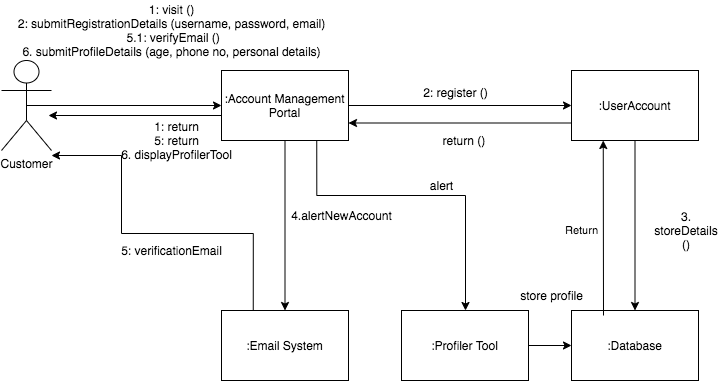

The diagram above was exported from draw.io. Its source (the exported page's mxGraphModel, read from the mxfile embedded in the PNG):
<mxGraphModel dx="1186" dy="613" grid="1" gridSize="10" guides="1" tooltips="1" connect="1" arrows="1" fold="1" page="1" pageScale="1" pageWidth="827" pageHeight="1169" math="0" shadow="0">
  <root>
    <mxCell id="1yxQAFQy3rtj7j1nqlV9-0" />
    <mxCell id="1yxQAFQy3rtj7j1nqlV9-1" parent="1yxQAFQy3rtj7j1nqlV9-0" />
    <mxCell id="_meJB5t479ntR9vlZ_PX-4" style="edgeStyle=orthogonalEdgeStyle;rounded=0;orthogonalLoop=1;jettySize=auto;html=1;exitX=0.5;exitY=0.5;exitDx=0;exitDy=0;exitPerimeter=0;entryX=0;entryY=0.5;entryDx=0;entryDy=0;" parent="1yxQAFQy3rtj7j1nqlV9-1" source="1yxQAFQy3rtj7j1nqlV9-2" target="1yxQAFQy3rtj7j1nqlV9-6" edge="1">
      <mxGeometry relative="1" as="geometry" />
    </mxCell>
    <mxCell id="1yxQAFQy3rtj7j1nqlV9-2" value="Customer" style="shape=umlActor;verticalLabelPosition=bottom;labelBackgroundColor=#ffffff;verticalAlign=top;html=1;outlineConnect=0;" parent="1yxQAFQy3rtj7j1nqlV9-1" vertex="1">
      <mxGeometry x="50" y="155" width="50" height="90" as="geometry" />
    </mxCell>
    <mxCell id="_meJB5t479ntR9vlZ_PX-13" style="edgeStyle=orthogonalEdgeStyle;rounded=0;orthogonalLoop=1;jettySize=auto;html=1;exitX=1;exitY=0.5;exitDx=0;exitDy=0;entryX=0;entryY=0.5;entryDx=0;entryDy=0;" parent="1yxQAFQy3rtj7j1nqlV9-1" source="1yxQAFQy3rtj7j1nqlV9-6" target="1yxQAFQy3rtj7j1nqlV9-9" edge="1">
      <mxGeometry relative="1" as="geometry" />
    </mxCell>
    <mxCell id="_meJB5t479ntR9vlZ_PX-22" style="edgeStyle=orthogonalEdgeStyle;rounded=0;orthogonalLoop=1;jettySize=auto;html=1;exitX=0.5;exitY=1;exitDx=0;exitDy=0;" parent="1yxQAFQy3rtj7j1nqlV9-1" source="1yxQAFQy3rtj7j1nqlV9-6" target="1yxQAFQy3rtj7j1nqlV9-7" edge="1">
      <mxGeometry relative="1" as="geometry" />
    </mxCell>
    <mxCell id="_meJB5t479ntR9vlZ_PX-40" style="edgeStyle=orthogonalEdgeStyle;rounded=0;orthogonalLoop=1;jettySize=auto;html=1;exitX=0.75;exitY=1;exitDx=0;exitDy=0;" parent="1yxQAFQy3rtj7j1nqlV9-1" source="1yxQAFQy3rtj7j1nqlV9-6" target="1yxQAFQy3rtj7j1nqlV9-8" edge="1">
      <mxGeometry relative="1" as="geometry">
        <Array as="points">
          <mxPoint x="365" y="290" />
          <mxPoint x="514" y="290" />
        </Array>
      </mxGeometry>
    </mxCell>
    <mxCell id="1yxQAFQy3rtj7j1nqlV9-6" value=":Account Management Portal" style="rounded=0;whiteSpace=wrap;html=1;" parent="1yxQAFQy3rtj7j1nqlV9-1" vertex="1">
      <mxGeometry x="270" y="165" width="127" height="70" as="geometry" />
    </mxCell>
    <mxCell id="_meJB5t479ntR9vlZ_PX-24" style="edgeStyle=orthogonalEdgeStyle;rounded=0;orthogonalLoop=1;jettySize=auto;html=1;exitX=0.25;exitY=0;exitDx=0;exitDy=0;" parent="1yxQAFQy3rtj7j1nqlV9-1" source="1yxQAFQy3rtj7j1nqlV9-7" edge="1">
      <mxGeometry relative="1" as="geometry">
        <mxPoint x="100" y="250" as="targetPoint" />
        <Array as="points">
          <mxPoint x="302" y="328" />
          <mxPoint x="170" y="328" />
          <mxPoint x="170" y="250" />
        </Array>
      </mxGeometry>
    </mxCell>
    <mxCell id="1yxQAFQy3rtj7j1nqlV9-7" value=":Email System" style="rounded=0;whiteSpace=wrap;html=1;" parent="1yxQAFQy3rtj7j1nqlV9-1" vertex="1">
      <mxGeometry x="270" y="405" width="127" height="70" as="geometry" />
    </mxCell>
    <mxCell id="_meJB5t479ntR9vlZ_PX-43" style="edgeStyle=orthogonalEdgeStyle;rounded=0;orthogonalLoop=1;jettySize=auto;html=1;exitX=1;exitY=0.5;exitDx=0;exitDy=0;entryX=0;entryY=0.5;entryDx=0;entryDy=0;" parent="1yxQAFQy3rtj7j1nqlV9-1" source="1yxQAFQy3rtj7j1nqlV9-8" target="_meJB5t479ntR9vlZ_PX-12" edge="1">
      <mxGeometry relative="1" as="geometry" />
    </mxCell>
    <mxCell id="1yxQAFQy3rtj7j1nqlV9-8" value=":Profiler Tool" style="rounded=0;whiteSpace=wrap;html=1;" parent="1yxQAFQy3rtj7j1nqlV9-1" vertex="1">
      <mxGeometry x="450" y="405" width="127" height="70" as="geometry" />
    </mxCell>
    <mxCell id="_meJB5t479ntR9vlZ_PX-18" style="edgeStyle=orthogonalEdgeStyle;rounded=0;orthogonalLoop=1;jettySize=auto;html=1;exitX=0.5;exitY=1;exitDx=0;exitDy=0;" parent="1yxQAFQy3rtj7j1nqlV9-1" source="1yxQAFQy3rtj7j1nqlV9-9" target="_meJB5t479ntR9vlZ_PX-12" edge="1">
      <mxGeometry relative="1" as="geometry" />
    </mxCell>
    <mxCell id="_meJB5t479ntR9vlZ_PX-20" style="edgeStyle=orthogonalEdgeStyle;rounded=0;orthogonalLoop=1;jettySize=auto;html=1;exitX=0;exitY=0.75;exitDx=0;exitDy=0;entryX=1;entryY=0.75;entryDx=0;entryDy=0;" parent="1yxQAFQy3rtj7j1nqlV9-1" source="1yxQAFQy3rtj7j1nqlV9-9" target="1yxQAFQy3rtj7j1nqlV9-6" edge="1">
      <mxGeometry relative="1" as="geometry" />
    </mxCell>
    <mxCell id="1yxQAFQy3rtj7j1nqlV9-9" value=":UserAccount" style="rounded=0;whiteSpace=wrap;html=1;" parent="1yxQAFQy3rtj7j1nqlV9-1" vertex="1">
      <mxGeometry x="620" y="165" width="127" height="70" as="geometry" />
    </mxCell>
    <mxCell id="_meJB5t479ntR9vlZ_PX-7" value="1: visit ()&lt;br&gt;2: submitRegistrationDetails (username, password, email)&lt;br&gt;&amp;nbsp;5.1: verifyEmail ()&lt;br&gt;6. submitProfileDetails (age, phone no, personal details)" style="text;html=1;align=center;verticalAlign=middle;resizable=0;points=[];autosize=1;" parent="1yxQAFQy3rtj7j1nqlV9-1" vertex="1">
      <mxGeometry x="60" y="95" width="320" height="60" as="geometry" />
    </mxCell>
    <mxCell id="_meJB5t479ntR9vlZ_PX-10" value="2: register ()" style="text;html=1;align=center;verticalAlign=middle;resizable=0;points=[];autosize=1;" parent="1yxQAFQy3rtj7j1nqlV9-1" vertex="1">
      <mxGeometry x="463.5" y="177" width="80" height="20" as="geometry" />
    </mxCell>
    <mxCell id="_meJB5t479ntR9vlZ_PX-12" value=":Database" style="rounded=0;whiteSpace=wrap;html=1;" parent="1yxQAFQy3rtj7j1nqlV9-1" vertex="1">
      <mxGeometry x="620" y="405" width="127" height="70" as="geometry" />
    </mxCell>
    <mxCell id="_meJB5t479ntR9vlZ_PX-17" value="1: return&lt;br&gt;5: return&lt;br&gt;6. displayProfilerTool" style="text;html=1;align=center;verticalAlign=middle;resizable=0;points=[];autosize=1;" parent="1yxQAFQy3rtj7j1nqlV9-1" vertex="1">
      <mxGeometry x="160" y="210" width="130" height="50" as="geometry" />
    </mxCell>
    <mxCell id="_meJB5t479ntR9vlZ_PX-19" value="3. storeDetails ()" style="text;html=1;strokeColor=none;fillColor=none;align=center;verticalAlign=middle;whiteSpace=wrap;rounded=0;" parent="1yxQAFQy3rtj7j1nqlV9-1" vertex="1">
      <mxGeometry x="700" y="315" width="70" height="20" as="geometry" />
    </mxCell>
    <mxCell id="_meJB5t479ntR9vlZ_PX-21" value="return ()&amp;nbsp;" style="text;html=1;align=center;verticalAlign=middle;resizable=0;points=[];autosize=1;" parent="1yxQAFQy3rtj7j1nqlV9-1" vertex="1">
      <mxGeometry x="483.5" y="225" width="60" height="20" as="geometry" />
    </mxCell>
    <mxCell id="_meJB5t479ntR9vlZ_PX-23" value="4.alertNewAccount" style="text;html=1;align=center;verticalAlign=middle;resizable=0;points=[];autosize=1;" parent="1yxQAFQy3rtj7j1nqlV9-1" vertex="1">
      <mxGeometry x="330" y="300" width="120" height="20" as="geometry" />
    </mxCell>
    <mxCell id="_meJB5t479ntR9vlZ_PX-26" value="" style="endArrow=classic;html=1;entryX=0.25;entryY=1;entryDx=0;entryDy=0;" parent="1yxQAFQy3rtj7j1nqlV9-1" target="1yxQAFQy3rtj7j1nqlV9-9" edge="1">
      <mxGeometry width="50" height="50" relative="1" as="geometry">
        <mxPoint x="652" y="410" as="sourcePoint" />
        <mxPoint x="670" y="280" as="targetPoint" />
      </mxGeometry>
    </mxCell>
    <mxCell id="_meJB5t479ntR9vlZ_PX-28" value="Return" style="edgeLabel;html=1;align=center;verticalAlign=middle;resizable=0;points=[];" parent="_meJB5t479ntR9vlZ_PX-26" vertex="1" connectable="0">
      <mxGeometry x="0.1524" y="1" relative="1" as="geometry">
        <mxPoint x="-20.86" y="15.83" as="offset" />
      </mxGeometry>
    </mxCell>
    <mxCell id="_meJB5t479ntR9vlZ_PX-35" value="5: verificationEmail" style="text;html=1;align=center;verticalAlign=middle;resizable=0;points=[];autosize=1;" parent="1yxQAFQy3rtj7j1nqlV9-1" vertex="1">
      <mxGeometry x="160" y="335" width="120" height="20" as="geometry" />
    </mxCell>
    <mxCell id="_meJB5t479ntR9vlZ_PX-37" style="edgeStyle=orthogonalEdgeStyle;rounded=0;orthogonalLoop=1;jettySize=auto;html=1;exitX=0;exitY=0.75;exitDx=0;exitDy=0;" parent="1yxQAFQy3rtj7j1nqlV9-1" edge="1">
      <mxGeometry relative="1" as="geometry">
        <mxPoint x="270" y="210" as="sourcePoint" />
        <mxPoint x="97" y="210" as="targetPoint" />
      </mxGeometry>
    </mxCell>
    <mxCell id="_meJB5t479ntR9vlZ_PX-41" value="alert" style="text;html=1;align=center;verticalAlign=middle;resizable=0;points=[];autosize=1;" parent="1yxQAFQy3rtj7j1nqlV9-1" vertex="1">
      <mxGeometry x="470" y="270" width="40" height="20" as="geometry" />
    </mxCell>
    <mxCell id="_meJB5t479ntR9vlZ_PX-44" value="store profile" style="text;html=1;align=center;verticalAlign=middle;resizable=0;points=[];autosize=1;" parent="1yxQAFQy3rtj7j1nqlV9-1" vertex="1">
      <mxGeometry x="560" y="380" width="80" height="20" as="geometry" />
    </mxCell>
  </root>
</mxGraphModel>